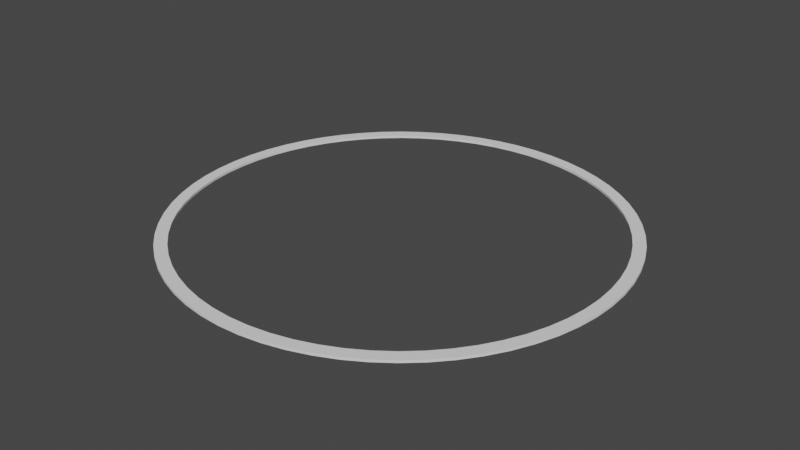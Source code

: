 # Source: target_area.blend  (saved by Blender 4.0.36; exported with 4.5.12 LTS)
import bpy
from mathutils import Matrix  # noqa: F401  (used for matrix-valued properties, if any)

bpy.ops.wm.read_factory_settings(use_empty=True)
scene = bpy.context.scene
scene.name = 'Scene'

# ---- collections
col_collection = bpy.data.collections.new('Collection'); scene.collection.children.link(col_collection)

# ---- node groups
ng_auto_smooth = bpy.data.node_groups.new('Auto Smooth', 'GeometryNodeTree')
_s = ng_auto_smooth.interface.new_socket(name='Geometry', in_out='OUTPUT', socket_type='NodeSocketGeometry')
_s = ng_auto_smooth.interface.new_socket(name='Geometry', in_out='INPUT', socket_type='NodeSocketGeometry')
_s = ng_auto_smooth.interface.new_socket(name='Angle', in_out='INPUT', socket_type='NodeSocketFloat')
_s.subtype = 'ANGLE'
_s.min_value = 0.0
_s.max_value = 3.142
ng_auto_smooth.is_modifier = True
_N = ng_auto_smooth.nodes; _L = ng_auto_smooth.links
n0 = _N.new('NodeGroupOutput'); n0.name = 'Group Output'; n0.location = (480, -100)
n1 = _N.new('NodeGroupInput'); n1.name = 'Group Input'; n1.location = (-420, -300)
n2 = _N.new('NodeGroupInput'); n2.name = 'Group Input.001'; n2.location = (-60, -100)
n3 = _N.new('GeometryNodeSetShadeSmooth'); n3.name = 'Set Shade Smooth'; n3.location = (120, -100)
n3.domain = 'EDGE'
n4 = _N.new('GeometryNodeSetShadeSmooth'); n4.name = 'Set Shade Smooth.001'; n4.location = (300, -100)
n5 = _N.new('GeometryNodeInputMeshEdgeAngle'); n5.name = 'Edge Angle'; n5.location = (-420, -220)
n6 = _N.new('GeometryNodeInputEdgeSmooth'); n6.name = 'Is Edge Smooth'; n6.location = (-60, -160)
n7 = _N.new('GeometryNodeInputShadeSmooth'); n7.name = 'Is Face Smooth'; n7.location = (-240, -340)
n8 = _N.new('FunctionNodeBooleanMath'); n8.name = 'Boolean Math'; n8.location = (-60, -220)
n9 = _N.new('FunctionNodeCompare'); n9.name = 'Compare'; n9.location = (-240, -180)
n9.operation = 'LESS_EQUAL'
_L.new(n5.outputs[0], n9.inputs[0])
_L.new(n4.outputs[0], n0.inputs[0])
_L.new(n1.outputs[1], n9.inputs[1])
_L.new(n9.outputs[0], n8.inputs[0])
_L.new(n7.outputs[0], n8.inputs[1])
_L.new(n2.outputs[0], n3.inputs[0])
_L.new(n6.outputs[0], n3.inputs[1])
_L.new(n3.outputs[0], n4.inputs[0])
_L.new(n8.outputs[0], n3.inputs[2])
n0.is_active_output = True

# ---- world
world_world = bpy.data.worlds.new('World'); scene.world = world_world
world_world.use_nodes = True; world_world.node_tree.nodes.clear()
_N = world_world.node_tree.nodes; _L = world_world.node_tree.links
n0 = _N.new('ShaderNodeOutputWorld'); n0.name = 'World Output'; n0.location = (300, 300)
n1 = _N.new('ShaderNodeBackground'); n1.name = 'Background'; n1.location = (10, 300)
n1.inputs[0].default_value = (0.05088, 0.05088, 0.05088, 1.0)
_L.new(n1.outputs[0], n0.inputs[0])
n0.is_active_output = True
world_world.color = (0.05088, 0.05088, 0.05088)
world_world.use_sun_shadow = False
world_world.sun_shadow_jitter_overblur = 0.0

# ---- meshes
me_circle = bpy.data.meshes.new('Circle')
me_circle.from_pydata([(-9.895e-10, 0.5, 0.002669), (-0.04901, 0.4976, 0.002669), (-0.09755, 0.4904, 0.002669), (-0.1451, 0.4785, 0.002669), (-0.1913, 0.4619, 0.002669), (-0.2357, 0.441, 0.002669), (-0.2778, 0.4157, 0.002669), (-0.3172, 0.3865, 0.002669), (-0.3536, 0.3536, 0.002669), (-0.3865, 0.3172, 0.002669), (-0.4157, 0.2778, 0.002669), (-0.441, 0.2357, 0.002669), (-0.4619, 0.1913, 0.002669), (-0.4785, 0.1451, 0.002669), (-0.4904, 0.09755, 0.002669), (-0.4976, 0.04901, 0.002669), (-0.5, -2.328e-10, 0.002669), (-0.4976, -0.04901, 0.002669), (-0.4904, -0.09755, 0.002669), (-0.4785, -0.1451, 0.002669), (-0.4619, -0.1913, 0.002669), (-0.441, -0.2357, 0.002669), (-0.4157, -0.2778, 0.002669), (-0.3865, -0.3172, 0.002669), (-0.3536, -0.3536, 0.002669), (-0.3172, -0.3865, 0.002669), (-0.2778, -0.4157, 0.002669), (-0.2357, -0.441, 0.002669), (-0.1913, -0.4619, 0.002669), (-0.1451, -0.4785, 0.002669), (-0.09755, -0.4904, 0.002669), (-0.04901, -0.4976, 0.002669), (-9.895e-10, -0.5, 0.002669), (0.04901, -0.4976, 0.002669), (0.09755, -0.4904, 0.002669), (0.1451, -0.4785, 0.002669), (0.1913, -0.4619, 0.002669), (0.2357, -0.441, 0.002669), (0.2778, -0.4157, 0.002669), (0.3172, -0.3865, 0.002669), (0.3536, -0.3536, 0.002669), (0.3865, -0.3172, 0.002669), (0.4157, -0.2778, 0.002669), (0.441, -0.2357, 0.002669), (0.4619, -0.1913, 0.002669), (0.4785, -0.1451, 0.002669), (0.4904, -0.09755, 0.002669), (0.4976, -0.04901, 0.002669), (0.5, -2.328e-10, 0.002669), (0.4976, 0.04901, 0.002669), (0.4904, 0.09755, 0.002669), (0.4785, 0.1451, 0.002669), (0.4619, 0.1913, 0.002669), (0.441, 0.2357, 0.002669), (0.4157, 0.2778, 0.002669), (0.3865, 0.3172, 0.002669), (0.3536, 0.3536, 0.002669), (0.3172, 0.3865, 0.002669), (0.2778, 0.4157, 0.002669), (0.2357, 0.441, 0.002669), (0.1913, 0.4619, 0.002669), (0.1451, 0.4785, 0.002669), (0.09755, 0.4904, 0.002669), (0.04901, 0.4976, 0.002669), (-9.895e-10, 0.5, 0.008008), (-0.04901, 0.4976, 0.008008), (-0.09755, 0.4904, 0.008008), (-0.1451, 0.4785, 0.008008), (-0.1913, 0.4619, 0.008008), (-0.2357, 0.441, 0.008008), (-0.2778, 0.4157, 0.008008), (-0.3172, 0.3865, 0.008008), (-0.3536, 0.3536, 0.008008), (-0.3865, 0.3172, 0.008008), (-0.4157, 0.2778, 0.008008), (-0.441, 0.2357, 0.008008), (-0.4619, 0.1913, 0.008008), (-0.4785, 0.1451, 0.008008), (-0.4904, 0.09755, 0.008008), (-0.4976, 0.04901, 0.008008), (-0.5, -2.328e-10, 0.008008), (-0.4976, -0.04901, 0.008008), (-0.4904, -0.09755, 0.008008), (-0.4785, -0.1451, 0.008008), (-0.4619, -0.1913, 0.008008), (-0.441, -0.2357, 0.008008), (-0.4157, -0.2778, 0.008008), (-0.3865, -0.3172, 0.008008), (-0.3536, -0.3536, 0.008008), (-0.3172, -0.3865, 0.008008), (-0.2778, -0.4157, 0.008008), (-0.2357, -0.441, 0.008008), (-0.1913, -0.4619, 0.008008), (-0.1451, -0.4785, 0.008008), (-0.09755, -0.4904, 0.008008), (-0.04901, -0.4976, 0.008008), (-9.895e-10, -0.5, 0.008008), (0.04901, -0.4976, 0.008008), (0.09755, -0.4904, 0.008008), (0.1451, -0.4785, 0.008008), (0.1913, -0.4619, 0.008008), (0.2357, -0.441, 0.008008), (0.2778, -0.4157, 0.008008), (0.3172, -0.3865, 0.008008), (0.3536, -0.3536, 0.008008), (0.3865, -0.3172, 0.008008), (0.4157, -0.2778, 0.008008), (0.441, -0.2357, 0.008008), (0.4619, -0.1913, 0.008008), (0.4785, -0.1451, 0.008008), (0.4904, -0.09755, 0.008008), (0.4976, -0.04901, 0.008008), (0.5, -2.328e-10, 0.008008), (0.4976, 0.04901, 0.008008), (0.4904, 0.09755, 0.008008), (0.4785, 0.1451, 0.008008), (0.4619, 0.1913, 0.008008), (0.441, 0.2357, 0.008008), (0.4157, 0.2778, 0.008008), (0.3865, 0.3172, 0.008008), (0.3536, 0.3536, 0.008008), (0.3172, 0.3865, 0.008008), (0.2778, 0.4157, 0.008008), (0.2357, 0.441, 0.008008), (0.1913, 0.4619, 0.008008), (0.1451, 0.4785, 0.008008), (0.09755, 0.4904, 0.008008), (0.04901, 0.4976, 0.008008), (-0.04632, 0.4703, 0.002669), (-9.911e-10, 0.4726, 0.002669), (-0.0922, 0.4635, 0.002669), (-0.1372, 0.4522, 0.002669), (-0.1809, 0.4366, 0.002669), (-0.2228, 0.4168, 0.002669), (-0.2626, 0.393, 0.002669), (-0.2998, 0.3653, 0.002669), (-0.3342, 0.3342, 0.002669), (-0.3653, 0.2998, 0.002669), (-0.393, 0.2626, 0.002669), (-0.4168, 0.2228, 0.002669), (-0.4366, 0.1809, 0.002669), (-0.4522, 0.1372, 0.002669), (-0.4635, 0.0922, 0.002669), (-0.4703, 0.04632, 0.002669), (-0.4726, -2.328e-10, 0.002669), (-0.4703, -0.04632, 0.002669), (-0.4635, -0.0922, 0.002669), (-0.4522, -0.1372, 0.002669), (-0.4366, -0.1809, 0.002669), (-0.4168, -0.2228, 0.002669), (-0.393, -0.2626, 0.002669), (-0.3653, -0.2998, 0.002669), (-0.3342, -0.3342, 0.002669), (-0.2998, -0.3653, 0.002669), (-0.2626, -0.393, 0.002669), (-0.2228, -0.4168, 0.002669), (-0.1809, -0.4366, 0.002669), (-0.1372, -0.4522, 0.002669), (-0.0922, -0.4635, 0.002669), (-0.04632, -0.4703, 0.002669), (-9.911e-10, -0.4726, 0.002669), (0.04632, -0.4703, 0.002669), (0.0922, -0.4635, 0.002669), (0.1372, -0.4522, 0.002669), (0.1809, -0.4366, 0.002669), (0.2228, -0.4168, 0.002669), (0.2626, -0.393, 0.002669), (0.2998, -0.3653, 0.002669), (0.3342, -0.3342, 0.002669), (0.3653, -0.2998, 0.002669), (0.393, -0.2626, 0.002669), (0.4168, -0.2228, 0.002669), (0.4366, -0.1809, 0.002669), (0.4522, -0.1372, 0.002669), (0.4635, -0.0922, 0.002669), (0.4703, -0.04632, 0.002669), (0.4726, -2.328e-10, 0.002669), (0.4703, 0.04632, 0.002669), (0.4635, 0.0922, 0.002669), (0.4522, 0.1372, 0.002669), (0.4366, 0.1809, 0.002669), (0.4168, 0.2228, 0.002669), (0.393, 0.2626, 0.002669), (0.3653, 0.2998, 0.002669), (0.3342, 0.3342, 0.002669), (0.2998, 0.3653, 0.002669), (0.2626, 0.393, 0.002669), (0.2228, 0.4168, 0.002669), (0.1809, 0.4366, 0.002669), (0.1372, 0.4522, 0.002669), (0.0922, 0.4635, 0.002669), (0.04632, 0.4703, 0.002669), (-0.04632, 0.4703, 0.008008), (-9.911e-10, 0.4726, 0.008008), (-0.0922, 0.4635, 0.008008), (-0.1372, 0.4522, 0.008008), (-0.1809, 0.4366, 0.008008), (-0.2228, 0.4168, 0.008008), (-0.2626, 0.393, 0.008008), (-0.2998, 0.3653, 0.008008), (-0.3342, 0.3342, 0.008008), (-0.3653, 0.2998, 0.008008), (-0.393, 0.2626, 0.008008), (-0.4168, 0.2228, 0.008008), (-0.4366, 0.1809, 0.008008), (-0.4522, 0.1372, 0.008008), (-0.4635, 0.0922, 0.008008), (-0.4703, 0.04632, 0.008008), (-0.4726, -2.328e-10, 0.008008), (-0.4703, -0.04632, 0.008008), (-0.4635, -0.0922, 0.008008), (-0.4522, -0.1372, 0.008008), (-0.4366, -0.1809, 0.008008), (-0.4168, -0.2228, 0.008008), (-0.393, -0.2626, 0.008008), (-0.3653, -0.2998, 0.008008), (-0.3342, -0.3342, 0.008008), (-0.2998, -0.3653, 0.008008), (-0.2626, -0.393, 0.008008), (-0.2228, -0.4168, 0.008008), (-0.1809, -0.4366, 0.008008), (-0.1372, -0.4522, 0.008008), (-0.0922, -0.4635, 0.008008), (-0.04632, -0.4703, 0.008008), (-9.911e-10, -0.4726, 0.008008), (0.04632, -0.4703, 0.008008), (0.0922, -0.4635, 0.008008), (0.1372, -0.4522, 0.008008), (0.1809, -0.4366, 0.008008), (0.2228, -0.4168, 0.008008), (0.2626, -0.393, 0.008008), (0.2998, -0.3653, 0.008008), (0.3342, -0.3342, 0.008008), (0.3653, -0.2998, 0.008008), (0.393, -0.2626, 0.008008), (0.4168, -0.2228, 0.008008), (0.4366, -0.1809, 0.008008), (0.4522, -0.1372, 0.008008), (0.4635, -0.0922, 0.008008), (0.4703, -0.04632, 0.008008), (0.4726, -2.328e-10, 0.008008), (0.4703, 0.04632, 0.008008), (0.4635, 0.0922, 0.008008), (0.4522, 0.1372, 0.008008), (0.4366, 0.1809, 0.008008), (0.4168, 0.2228, 0.008008), (0.393, 0.2626, 0.008008), (0.3653, 0.2998, 0.008008), (0.3342, 0.3342, 0.008008), (0.2998, 0.3653, 0.008008), (0.2626, 0.393, 0.008008), (0.2228, 0.4168, 0.008008), (0.1809, 0.4366, 0.008008), (0.1372, 0.4522, 0.008008), (0.0922, 0.4635, 0.008008), (0.04632, 0.4703, 0.008008)], [], [(146, 147, 211, 210), (172, 173, 237, 236), (44, 108, 109, 45), (18, 82, 83, 19), (45, 109, 110, 46), (19, 83, 84, 20), (46, 110, 111, 47), (20, 84, 85, 21), (47, 111, 112, 48), (21, 85, 86, 22), (48, 112, 113, 49), (22, 86, 87, 23), (49, 113, 114, 50), (23, 87, 88, 24), (50, 114, 115, 51), (24, 88, 89, 25), (51, 115, 116, 52), (25, 89, 90, 26), (52, 116, 117, 53), (26, 90, 91, 27), (0, 64, 65, 1), (53, 117, 118, 54), (27, 91, 92, 28), (1, 65, 66, 2), (54, 118, 119, 55), (28, 92, 93, 29), (2, 66, 67, 3), (55, 119, 120, 56), (29, 93, 94, 30), (3, 67, 68, 4), (56, 120, 121, 57), (30, 94, 95, 31), (4, 68, 69, 5), (57, 121, 122, 58), (31, 95, 96, 32), (5, 69, 70, 6), (58, 122, 123, 59), (32, 96, 97, 33), (6, 70, 71, 7), (59, 123, 124, 60), (33, 97, 98, 34), (7, 71, 72, 8), (60, 124, 125, 61), (34, 98, 99, 35), (8, 72, 73, 9), (61, 125, 126, 62), (35, 99, 100, 36), (9, 73, 74, 10), (62, 126, 127, 63), (36, 100, 101, 37), (10, 74, 75, 11), (63, 127, 64, 0), (37, 101, 102, 38), (11, 75, 76, 12), (38, 102, 103, 39), (12, 76, 77, 13), (39, 103, 104, 40), (13, 77, 78, 14), (40, 104, 105, 41), (14, 78, 79, 15), (41, 105, 106, 42), (15, 79, 80, 16), (42, 106, 107, 43), (16, 80, 81, 17), (43, 107, 108, 44), (17, 81, 82, 18), (173, 174, 238, 237), (147, 148, 212, 211), (174, 175, 239, 238), (148, 149, 213, 212), (175, 176, 240, 239), (149, 150, 214, 213), (176, 177, 241, 240), (150, 151, 215, 214), (177, 178, 242, 241), (151, 152, 216, 215), (178, 179, 243, 242), (152, 153, 217, 216), (179, 180, 244, 243), (153, 154, 218, 217), (180, 181, 245, 244), (154, 155, 219, 218), (129, 128, 192, 193), (181, 182, 246, 245), (155, 156, 220, 219), (128, 130, 194, 192), (182, 183, 247, 246), (156, 157, 221, 220), (130, 131, 195, 194), (183, 184, 248, 247), (157, 158, 222, 221), (131, 132, 196, 195), (184, 185, 249, 248), (158, 159, 223, 222), (132, 133, 197, 196), (185, 186, 250, 249), (159, 160, 224, 223), (133, 134, 198, 197), (186, 187, 251, 250), (160, 161, 225, 224), (134, 135, 199, 198), (187, 188, 252, 251), (161, 162, 226, 225), (135, 136, 200, 199), (188, 189, 253, 252), (162, 163, 227, 226), (136, 137, 201, 200), (189, 190, 254, 253), (163, 164, 228, 227), (137, 138, 202, 201), (190, 191, 255, 254), (164, 165, 229, 228), (138, 139, 203, 202), (191, 129, 193, 255), (165, 166, 230, 229), (139, 140, 204, 203), (166, 167, 231, 230), (140, 141, 205, 204), (167, 168, 232, 231), (141, 142, 206, 205), (168, 169, 233, 232), (142, 143, 207, 206), (169, 170, 234, 233), (143, 144, 208, 207), (170, 171, 235, 234), (144, 145, 209, 208), (171, 172, 236, 235), (145, 146, 210, 209), (47, 48, 176, 175), (100, 99, 227, 228), (48, 49, 177, 176), (101, 100, 228, 229), (49, 50, 178, 177), (102, 101, 229, 230), (50, 51, 179, 178), (103, 102, 230, 231), (51, 52, 180, 179), (0, 1, 128, 129), (104, 103, 231, 232), (52, 53, 181, 180), (1, 2, 130, 128), (105, 104, 232, 233), (53, 54, 182, 181), (2, 3, 131, 130), (106, 105, 233, 234), (54, 55, 183, 182), (3, 4, 132, 131), (107, 106, 234, 235), (55, 56, 184, 183), (4, 5, 133, 132), (108, 107, 235, 236), (56, 57, 185, 184), (5, 6, 134, 133), (109, 108, 236, 237), (57, 58, 186, 185), (6, 7, 135, 134), (110, 109, 237, 238), (58, 59, 187, 186), (7, 8, 136, 135), (111, 110, 238, 239), (59, 60, 188, 187), (8, 9, 137, 136), (112, 111, 239, 240), (60, 61, 189, 188), (9, 10, 138, 137), (113, 112, 240, 241), (61, 62, 190, 189), (10, 11, 139, 138), (114, 113, 241, 242), (62, 63, 191, 190), (11, 12, 140, 139), (115, 114, 242, 243), (63, 0, 129, 191), (12, 13, 141, 140), (116, 115, 243, 244), (65, 64, 193, 192), (13, 14, 142, 141), (117, 116, 244, 245), (66, 65, 192, 194), (14, 15, 143, 142), (118, 117, 245, 246), (67, 66, 194, 195), (15, 16, 144, 143), (119, 118, 246, 247), (68, 67, 195, 196), (16, 17, 145, 144), (120, 119, 247, 248), (69, 68, 196, 197), (17, 18, 146, 145), (121, 120, 248, 249), (70, 69, 197, 198), (18, 19, 147, 146), (122, 121, 249, 250), (71, 70, 198, 199), (19, 20, 148, 147), (123, 122, 250, 251), (72, 71, 199, 200), (20, 21, 149, 148), (124, 123, 251, 252), (73, 72, 200, 201), (21, 22, 150, 149), (125, 124, 252, 253), (74, 73, 201, 202), (22, 23, 151, 150), (126, 125, 253, 254), (75, 74, 202, 203), (23, 24, 152, 151), (127, 126, 254, 255), (76, 75, 203, 204), (24, 25, 153, 152), (64, 127, 255, 193), (77, 76, 204, 205), (25, 26, 154, 153), (78, 77, 205, 206), (26, 27, 155, 154), (79, 78, 206, 207), (27, 28, 156, 155), (80, 79, 207, 208), (28, 29, 157, 156), (81, 80, 208, 209), (29, 30, 158, 157), (82, 81, 209, 210), (30, 31, 159, 158), (83, 82, 210, 211), (31, 32, 160, 159), (84, 83, 211, 212), (32, 33, 161, 160), (85, 84, 212, 213), (33, 34, 162, 161), (86, 85, 213, 214), (34, 35, 163, 162), (87, 86, 214, 215), (35, 36, 164, 163), (88, 87, 215, 216), (36, 37, 165, 164), (89, 88, 216, 217), (37, 38, 166, 165), (90, 89, 217, 218), (38, 39, 167, 166), (91, 90, 218, 219), (39, 40, 168, 167), (92, 91, 219, 220), (40, 41, 169, 168), (93, 92, 220, 221), (41, 42, 170, 169), (94, 93, 221, 222), (42, 43, 171, 170), (95, 94, 222, 223), (43, 44, 172, 171), (96, 95, 223, 224), (44, 45, 173, 172), (97, 96, 224, 225), (45, 46, 174, 173), (98, 97, 225, 226), (46, 47, 175, 174), (99, 98, 226, 227)])
me_circle.polygons.foreach_set('use_smooth', [True] * 256)
_uv = me_circle.uv_layers.new(name='UVMap')
_uv.uv.foreach_set('vector', [0.0, 0.0, 0.0, 0.0, 0.0, 0.0, 0.0, 0.0, 0.0, 0.0, 0.0, 0.0, 0.0, 0.0, 0.0, 0.0, 0.0, 0.0, 0.0, 0.0, 0.0, 0.0, 0.0, 0.0, 0.0, 0.0, 0.0, 0.0, 0.0, 0.0, 0.0, 0.0, 0.0, 0.0, 0.0, 0.0, 0.0, 0.0, 0.0, 0.0, 0.0, 0.0, 0.0, 0.0, 0.0, 0.0, 0.0, 0.0, 0.0, 0.0, 0.0, 0.0, 0.0, 0.0, 0.0, 0.0, 0.0, 0.0, 0.0, 0.0, 0.0, 0.0, 0.0, 0.0, 0.0, 0.0, 0.0, 0.0, 0.0, 0.0, 0.0, 0.0, 0.0, 0.0, 0.0, 0.0, 0.0, 0.0, 0.0, 0.0, 0.0, 0.0, 0.0, 0.0, 0.0, 0.0, 0.0, 0.0, 0.0, 0.0, 0.0, 0.0, 0.0, 0.0, 0.0, 0.0, 0.0, 0.0, 0.0, 0.0, 0.0, 0.0, 0.0, 0.0, 0.0, 0.0, 0.0, 0.0, 0.0, 0.0, 0.0, 0.0, 0.0, 0.0, 0.0, 0.0, 0.0, 0.0, 0.0, 0.0, 0.0, 0.0, 0.0, 0.0, 0.0, 0.0, 0.0, 0.0, 0.0, 0.0, 0.0, 0.0, 0.0, 0.0, 0.0, 0.0, 0.0, 0.0, 0.0, 0.0, 0.0, 0.0, 0.0, 0.0, 0.0, 0.0, 0.0, 0.0, 0.0, 0.0, 0.0, 0.0, 0.0, 0.0, 0.0, 0.0, 0.0, 0.0, 0.0, 0.0, 0.0, 0.0, 0.0, 0.0, 0.0, 0.0, 0.0, 0.0, 0.0, 0.0, 0.0, 0.0, 0.0, 0.0, 0.0, 0.0, 0.0, 0.0, 0.0, 0.0, 0.0, 0.0, 0.0, 0.0, 0.0, 0.0, 0.0, 0.0, 0.0, 0.0, 0.0, 0.0, 0.0, 0.0, 0.0, 0.0, 0.0, 0.0, 0.0, 0.0, 0.0, 0.0, 0.0, 0.0, 0.0, 0.0, 0.0, 0.0, 0.0, 0.0, 0.0, 0.0, 0.0, 0.0, 0.0, 0.0, 0.0, 0.0, 0.0, 0.0, 0.0, 0.0, 0.0, 0.0, 0.0, 0.0, 0.0, 0.0, 0.0, 0.0, 0.0, 0.0, 0.0, 0.0, 0.0, 0.0, 0.0, 0.0, 0.0, 0.0, 0.0, 0.0, 0.0, 0.0, 0.0, 0.0, 0.0, 0.0, 0.0, 0.0, 0.0, 0.0, 0.0, 0.0, 0.0, 0.0, 0.0, 0.0, 0.0, 0.0, 0.0, 0.0, 0.0, 0.0, 0.0, 0.0, 0.0, 0.0, 0.0, 0.0, 0.0, 0.0, 0.0, 0.0, 0.0, 0.0, 0.0, 0.0, 0.0, 0.0, 0.0, 0.0, 0.0, 0.0, 0.0, 0.0, 0.0, 0.0, 0.0, 0.0, 0.0, 0.0, 0.0, 0.0, 0.0, 0.0, 0.0, 0.0, 0.0, 0.0, 0.0, 0.0, 0.0, 0.0, 0.0, 0.0, 0.0, 0.0, 0.0, 0.0, 0.0, 0.0, 0.0, 0.0, 0.0, 0.0, 0.0, 0.0, 0.0, 0.0, 0.0, 0.0, 0.0, 0.0, 0.0, 0.0, 0.0, 0.0, 0.0, 0.0, 0.0, 0.0, 0.0, 0.0, 0.0, 0.0, 0.0, 0.0, 0.0, 0.0, 0.0, 0.0, 0.0, 0.0, 0.0, 0.0, 0.0, 0.0, 0.0, 0.0, 0.0, 0.0, 0.0, 0.0, 0.0, 0.0, 0.0, 0.0, 0.0, 0.0, 0.0, 0.0, 0.0, 0.0, 0.0, 0.0, 0.0, 0.0, 0.0, 0.0, 0.0, 0.0, 0.0, 0.0, 0.0, 0.0, 0.0, 0.0, 0.0, 0.0, 0.0, 0.0, 0.0, 0.0, 0.0, 0.0, 0.0, 0.0, 0.0, 0.0, 0.0, 0.0, 0.0, 0.0, 0.0, 0.0, 0.0, 0.0, 0.0, 0.0, 0.0, 0.0, 0.0, 0.0, 0.0, 0.0, 0.0, 0.0, 0.0, 0.0, 0.0, 0.0, 0.0, 0.0, 0.0, 0.0, 0.0, 0.0, 0.0, 0.0, 0.0, 0.0, 0.0, 0.0, 0.0, 0.0, 0.0, 0.0, 0.0, 0.0, 0.0, 0.0, 0.0, 0.0, 0.0, 0.0, 0.0, 0.0, 0.0, 0.0, 0.0, 0.0, 0.0, 0.0, 0.0, 0.0, 0.0, 0.0, 0.0, 0.0, 0.0, 0.0, 0.0, 0.0, 0.0, 0.0, 0.0, 0.0, 0.0, 0.0, 0.0, 0.0, 0.0, 0.0, 0.0, 0.0, 0.0, 0.0, 0.0, 0.0, 0.0, 0.0, 0.0, 0.0, 0.0, 0.0, 0.0, 0.0, 0.0, 0.0, 0.0, 0.0, 0.0, 0.0, 0.0, 0.0, 0.0, 0.0, 0.0, 0.0, 0.0, 0.0, 0.0, 0.0, 0.0, 0.0, 0.0, 0.0, 0.0, 0.0, 0.0, 0.0, 0.0, 0.0, 0.0, 0.0, 0.0, 0.0, 0.0, 0.0, 0.0, 0.0, 0.0, 0.0, 0.0, 0.0, 0.0, 0.0, 0.0, 0.0, 0.0, 0.0, 0.0, 0.0, 0.0, 0.0, 0.0, 0.0, 0.0, 0.0, 0.0, 0.0, 0.0, 0.0, 0.0, 0.0, 0.0, 0.0, 0.0, 0.0, 0.0, 0.0, 0.0, 0.0, 0.0, 0.0, 0.0, 0.0, 0.0, 0.0, 0.0, 0.0, 0.0, 0.0, 0.0, 0.0, 0.0, 0.0, 0.0, 0.0, 0.0, 0.0, 0.0, 0.0, 0.0, 0.0, 0.0, 0.0, 0.0, 0.0, 0.0, 0.0, 0.0, 0.0, 0.0, 0.0, 0.0, 0.0, 0.0, 0.0, 0.0, 0.0, 0.0, 0.0, 0.0, 0.0, 0.0, 0.0, 0.0, 0.0, 0.0, 0.0, 0.0, 0.0, 0.0, 0.0, 0.0, 0.0, 0.0, 0.0, 0.0, 0.0, 0.0, 0.0, 0.0, 0.0, 0.0, 0.0, 0.0, 0.0, 0.0, 0.0, 0.0, 0.0, 0.0, 0.0, 0.0, 0.0, 0.0, 0.0, 0.0, 0.0, 0.0, 0.0, 0.0, 0.0, 0.0, 0.0, 0.0, 0.0, 0.0, 0.0, 0.0, 0.0, 0.0, 0.0, 0.0, 0.0, 0.0, 0.0, 0.0, 0.0, 0.0, 0.0, 0.0, 0.0, 0.0, 0.0, 0.0, 0.0, 0.0, 0.0, 0.0, 0.0, 0.0, 0.0, 0.0, 0.0, 0.0, 0.0, 0.0, 0.0, 0.0, 0.0, 0.0, 0.0, 0.0, 0.0, 0.0, 0.0, 0.0, 0.0, 0.0, 0.0, 0.0, 0.0, 0.0, 0.0, 0.0, 0.0, 0.0, 0.0, 0.0, 0.0, 0.0, 0.0, 0.0, 0.0, 0.0, 0.0, 0.0, 0.0, 0.0, 0.0, 0.0, 0.0, 0.0, 0.0, 0.0, 0.0, 0.0, 0.0, 0.0, 0.0, 0.0, 0.0, 0.0, 0.0, 0.0, 0.0, 0.0, 0.0, 0.0, 0.0, 0.0, 0.0, 0.0, 0.0, 0.0, 0.0, 0.0, 0.0, 0.0, 0.0, 0.0, 0.0, 0.0, 0.0, 0.0, 0.0, 0.0, 0.0, 0.0, 0.0, 0.0, 0.0, 0.0, 0.0, 0.0, 0.0, 0.0, 0.0, 0.0, 0.0, 0.0, 0.0, 0.0, 0.0, 0.0, 0.0, 0.0, 0.0, 0.0, 0.0, 0.0, 0.0, 0.0, 0.0, 0.0, 0.0, 0.0, 0.0, 0.0, 0.0, 0.0, 0.0, 0.0, 0.0, 0.0, 0.0, 0.0, 0.0, 0.0, 0.0, 0.0, 0.0, 0.0, 0.0, 0.0, 0.0, 0.0, 0.0, 0.0, 0.0, 0.0, 0.0, 0.0, 0.0, 0.0, 0.0, 0.0, 0.0, 0.0, 0.0, 0.0, 0.0, 0.0, 0.0, 0.0, 0.0, 0.0, 0.0, 0.0, 0.0, 0.0, 0.0, 0.0, 0.0, 0.0, 0.0, 0.0, 0.0, 0.0, 0.0, 0.0, 0.0, 0.0, 0.0, 0.0, 0.0, 0.0, 0.0, 0.0, 0.0, 0.0, 0.0, 0.0, 0.0, 0.0, 0.0, 0.0, 0.0, 0.0, 0.0, 0.0, 0.0, 0.0, 0.0, 0.0, 0.0, 0.0, 0.0, 0.0, 0.0, 0.0, 0.0, 0.0, 0.0, 0.0, 0.0, 0.0, 0.0, 0.0, 0.0, 0.0, 0.0, 0.0, 0.0, 0.0, 0.0, 0.0, 0.0, 0.0, 0.0, 0.0, 0.0, 0.0, 0.0, 0.0, 0.0, 0.0, 0.0, 0.0, 0.0, 0.0, 0.0, 0.0, 0.0, 0.0, 0.0, 0.0, 0.0, 0.0, 0.0, 0.0, 0.0, 0.0, 0.0, 0.0, 0.0, 0.0, 0.0, 0.0, 0.0, 0.0, 0.0, 0.0, 0.0, 0.0, 0.0, 0.0, 0.0, 0.0, 0.0, 0.0, 0.0, 0.0, 0.0, 0.0, 0.0, 0.0, 0.0, 0.0, 0.0, 0.0, 0.0, 0.0, 0.0, 0.0, 0.0, 0.0, 0.0, 0.0, 0.0, 0.0, 0.0, 0.0, 0.0, 0.0, 0.0, 0.0, 0.0, 0.0, 0.0, 0.0, 0.0, 0.0, 0.0, 0.0, 0.0, 0.0, 0.0, 0.0, 0.0, 0.0, 0.0, 0.0, 0.0, 0.0, 0.0, 0.0, 0.0, 0.0, 0.0, 0.0, 0.0, 0.0, 0.0, 0.0, 0.0, 0.0, 0.0, 0.0, 0.0, 0.0, 0.0, 0.0, 0.0, 0.0, 0.0, 0.0, 0.0, 0.0, 0.0, 0.0, 0.0, 0.0, 0.0, 0.0, 0.0, 0.0, 0.0, 0.0, 0.0, 0.0, 0.0, 0.0, 0.0, 0.0, 0.0, 0.0, 0.0, 0.0, 0.0, 0.0, 0.0, 0.0, 0.0, 0.0, 0.0, 0.0, 0.0, 0.0, 0.0, 0.0, 0.0, 0.0, 0.0, 0.0, 0.0, 0.0, 0.0, 0.0, 0.0, 0.0, 0.0, 0.0, 0.0, 0.0, 0.0, 0.0, 0.0, 0.0, 0.0, 0.0, 0.0, 0.0, 0.0, 0.0, 0.0, 0.0, 0.0, 0.0, 0.0, 0.0, 0.0, 0.0, 0.0, 0.0, 0.0, 0.0, 0.0, 0.0, 0.0, 0.0, 0.0, 0.0, 0.0, 0.0, 0.0, 0.0, 0.0, 0.0, 0.0, 0.0, 0.0, 0.0, 0.0, 0.0, 0.0, 0.0, 0.0, 0.0, 0.0, 0.0, 0.0, 0.0, 0.0, 0.0, 0.0, 0.0, 0.0, 0.0, 0.0, 0.0, 0.0, 0.0, 0.0, 0.0, 0.0, 0.0, 0.0, 0.0, 0.0, 0.0, 0.0, 0.0, 0.0, 0.0, 0.0, 0.0, 0.0, 0.0, 0.0, 0.0, 0.0, 0.0, 0.0, 0.0, 0.0, 0.0, 0.0, 0.0, 0.0, 0.0, 0.0, 0.0, 0.0, 0.0, 0.0, 0.0, 0.0, 0.0, 0.0, 0.0, 0.0, 0.0, 0.0, 0.0, 0.0, 0.0, 0.0, 0.0, 0.0, 0.0, 0.0, 0.0, 0.0, 0.0, 0.0, 0.0, 0.0, 0.0, 0.0, 0.0, 0.0, 0.0, 0.0, 0.0, 0.0, 0.0, 0.0, 0.0, 0.0, 0.0, 0.0, 0.0, 0.0, 0.0, 0.0, 0.0, 0.0, 0.0, 0.0, 0.0, 0.0, 0.0, 0.0, 0.0, 0.0, 0.0, 0.0, 0.0, 0.0, 0.0, 0.0, 0.0, 0.0, 0.0, 0.0, 0.0, 0.0, 0.0, 0.0, 0.0, 0.0, 0.0, 0.0, 0.0, 0.0, 0.0, 0.0, 0.0, 0.0, 0.0, 0.0, 0.0, 0.0, 0.0, 0.0, 0.0, 0.0, 0.0, 0.0, 0.0, 0.0, 0.0, 0.0, 0.0, 0.0, 0.0, 0.0, 0.0, 0.0, 0.0, 0.0, 0.0, 0.0, 0.0, 0.0, 0.0, 0.0, 0.0, 0.0, 0.0, 0.0, 0.0, 0.0, 0.0, 0.0, 0.0, 0.0, 0.0, 0.0, 0.0, 0.0, 0.0, 0.0, 0.0, 0.0, 0.0, 0.0, 0.0, 0.0, 0.0, 0.0, 0.0, 0.0, 0.0, 0.0, 0.0, 0.0, 0.0, 0.0, 0.0, 0.0, 0.0, 0.0, 0.0, 0.0, 0.0, 0.0, 0.0, 0.0, 0.0, 0.0, 0.0, 0.0, 0.0, 0.0, 0.0, 0.0, 0.0, 0.0, 0.0, 0.0, 0.0, 0.0, 0.0, 0.0, 0.0, 0.0, 0.0, 0.0, 0.0, 0.0, 0.0, 0.0, 0.0, 0.0, 0.0, 0.0, 0.0, 0.0, 0.0, 0.0, 0.0, 0.0, 0.0, 0.0, 0.0, 0.0, 0.0, 0.0, 0.0, 0.0, 0.0, 0.0, 0.0, 0.0, 0.0, 0.0, 0.0, 0.0, 0.0, 0.0, 0.0, 0.0, 0.0, 0.0, 0.0, 0.0, 0.0, 0.0, 0.0, 0.0, 0.0, 0.0, 0.0, 0.0, 0.0, 0.0, 0.0, 0.0, 0.0, 0.0, 0.0, 0.0, 0.0, 0.0, 0.0, 0.0, 0.0, 0.0, 0.0, 0.0, 0.0, 0.0, 0.0, 0.0, 0.0, 0.0, 0.0, 0.0, 0.0, 0.0, 0.0, 0.0, 0.0, 0.0, 0.0, 0.0, 0.0, 0.0, 0.0, 0.0, 0.0, 0.0, 0.0, 0.0, 0.0, 0.0, 0.0, 0.0, 0.0, 0.0, 0.0, 0.0, 0.0, 0.0, 0.0, 0.0, 0.0, 0.0, 0.0, 0.0, 0.0, 0.0, 0.0, 0.0, 0.0, 0.0, 0.0, 0.0, 0.0, 0.0, 0.0, 0.0, 0.0, 0.0, 0.0, 0.0, 0.0, 0.0, 0.0, 0.0, 0.0, 0.0, 0.0, 0.0, 0.0, 0.0, 0.0, 0.0, 0.0, 0.0, 0.0, 0.0, 0.0, 0.0, 0.0, 0.0, 0.0, 0.0, 0.0, 0.0, 0.0, 0.0, 0.0, 0.0, 0.0, 0.0, 0.0, 0.0, 0.0, 0.0, 0.0, 0.0, 0.0, 0.0, 0.0, 0.0, 0.0, 0.0, 0.0, 0.0, 0.0, 0.0, 0.0, 0.0, 0.0, 0.0, 0.0, 0.0, 0.0, 0.0, 0.0, 0.0, 0.0, 0.0, 0.0, 0.0, 0.0, 0.0, 0.0, 0.0, 0.0, 0.0, 0.0, 0.0, 0.0, 0.0, 0.0, 0.0, 0.0, 0.0, 0.0, 0.0, 0.0, 0.0, 0.0, 0.0, 0.0, 0.0, 0.0, 0.0, 0.0, 0.0, 0.0, 0.0, 0.0, 0.0, 0.0, 0.0, 0.0, 0.0, 0.0, 0.0, 0.0, 0.0, 0.0, 0.0, 0.0, 0.0, 0.0, 0.0, 0.0, 0.0, 0.0, 0.0, 0.0, 0.0, 0.0, 0.0, 0.0, 0.0, 0.0, 0.0, 0.0, 0.0, 0.0, 0.0, 0.0, 0.0, 0.0, 0.0, 0.0, 0.0, 0.0, 0.0, 0.0, 0.0, 0.0, 0.0, 0.0, 0.0, 0.0, 0.0, 0.0, 0.0, 0.0, 0.0, 0.0, 0.0, 0.0, 0.0, 0.0, 0.0, 0.0, 0.0, 0.0, 0.0, 0.0, 0.0, 0.0, 0.0, 0.0, 0.0, 0.0, 0.0, 0.0, 0.0, 0.0, 0.0, 0.0, 0.0, 0.0, 0.0, 0.0, 0.0, 0.0, 0.0, 0.0, 0.0, 0.0, 0.0, 0.0, 0.0, 0.0, 0.0, 0.0, 0.0, 0.0, 0.0, 0.0, 0.0, 0.0, 0.0, 0.0, 0.0, 0.0, 0.0, 0.0, 0.0, 0.0, 0.0, 0.0, 0.0, 0.0, 0.0, 0.0, 0.0, 0.0, 0.0, 0.0, 0.0, 0.0, 0.0, 0.0, 0.0, 0.0, 0.0, 0.0, 0.0, 0.0, 0.0, 0.0, 0.0, 0.0, 0.0, 0.0, 0.0, 0.0, 0.0, 0.0, 0.0, 0.0, 0.0, 0.0, 0.0, 0.0, 0.0, 0.0, 0.0, 0.0, 0.0, 0.0, 0.0, 0.0, 0.0, 0.0, 0.0, 0.0, 0.0, 0.0, 0.0, 0.0, 0.0, 0.0, 0.0, 0.0, 0.0, 0.0, 0.0, 0.0, 0.0, 0.0, 0.0, 0.0, 0.0, 0.0, 0.0, 0.0, 0.0, 0.0, 0.0, 0.0, 0.0, 0.0, 0.0, 0.0, 0.0, 0.0, 0.0, 0.0, 0.0, 0.0, 0.0, 0.0, 0.0, 0.0, 0.0, 0.0, 0.0, 0.0, 0.0, 0.0, 0.0, 0.0, 0.0, 0.0, 0.0, 0.0, 0.0, 0.0, 0.0, 0.0, 0.0, 0.0, 0.0, 0.0, 0.0, 0.0, 0.0, 0.0, 0.0, 0.0, 0.0, 0.0, 0.0, 0.0, 0.0, 0.0, 0.0, 0.0, 0.0, 0.0, 0.0, 0.0, 0.0, 0.0, 0.0, 0.0, 0.0, 0.0, 0.0, 0.0, 0.0, 0.0, 0.0, 0.0, 0.0, 0.0, 0.0, 0.0, 0.0, 0.0, 0.0, 0.0, 0.0, 0.0, 0.0, 0.0, 0.0, 0.0, 0.0, 0.0, 0.0, 0.0, 0.0, 0.0, 0.0, 0.0, 0.0, 0.0, 0.0, 0.0, 0.0, 0.0, 0.0, 0.0, 0.0, 0.0, 0.0, 0.0, 0.0, 0.0, 0.0, 0.0, 0.0, 0.0, 0.0, 0.0, 0.0, 0.0, 0.0, 0.0, 0.0, 0.0, 0.0, 0.0, 0.0, 0.0, 0.0, 0.0, 0.0, 0.0, 0.0, 0.0, 0.0, 0.0, 0.0, 0.0, 0.0, 0.0, 0.0, 0.0, 0.0, 0.0, 0.0, 0.0, 0.0, 0.0, 0.0, 0.0, 0.0, 0.0, 0.0, 0.0, 0.0, 0.0, 0.0, 0.0, 0.0, 0.0, 0.0, 0.0, 0.0, 0.0, 0.0, 0.0, 0.0, 0.0, 0.0, 0.0, 0.0, 0.0, 0.0, 0.0, 0.0, 0.0, 0.0, 0.0, 0.0, 0.0, 0.0, 0.0, 0.0, 0.0, 0.0, 0.0, 0.0, 0.0, 0.0, 0.0, 0.0, 0.0, 0.0, 0.0, 0.0, 0.0, 0.0, 0.0, 0.0, 0.0, 0.0, 0.0, 0.0, 0.0, 0.0, 0.0, 0.0, 0.0, 0.0, 0.0, 0.0, 0.0, 0.0, 0.0, 0.0, 0.0, 0.0, 0.0, 0.0, 0.0, 0.0, 0.0, 0.0, 0.0, 0.0, 0.0, 0.0, 0.0, 0.0, 0.0, 0.0, 0.0, 0.0, 0.0, 0.0, 0.0, 0.0, 0.0, 0.0, 0.0, 0.0, 0.0, 0.0, 0.0, 0.0, 0.0, 0.0, 0.0, 0.0, 0.0, 0.0, 0.0, 0.0, 0.0, 0.0, 0.0, 0.0, 0.0, 0.0, 0.0, 0.0, 0.0, 0.0, 0.0, 0.0, 0.0, 0.0, 0.0, 0.0, 0.0, 0.0, 0.0, 0.0, 0.0, 0.0, 0.0, 0.0, 0.0, 0.0, 0.0, 0.0, 0.0, 0.0, 0.0, 0.0, 0.0, 0.0, 0.0, 0.0, 0.0, 0.0, 0.0, 0.0, 0.0, 0.0, 0.0, 0.0, 0.0, 0.0, 0.0, 0.0, 0.0, 0.0, 0.0, 0.0, 0.0, 0.0, 0.0, 0.0, 0.0, 0.0, 0.0, 0.0, 0.0, 0.0, 0.0, 0.0, 0.0, 0.0, 0.0, 0.0, 0.0, 0.0, 0.0, 0.0, 0.0, 0.0, 0.0, 0.0, 0.0, 0.0, 0.0, 0.0, 0.0, 0.0, 0.0, 0.0, 0.0, 0.0, 0.0, 0.0, 0.0, 0.0, 0.0, 0.0, 0.0, 0.0, 0.0, 0.0, 0.0, 0.0, 0.0, 0.0, 0.0, 0.0, 0.0, 0.0, 0.0, 0.0, 0.0, 0.0, 0.0, 0.0, 0.0, 0.0, 0.0, 0.0, 0.0, 0.0, 0.0, 0.0, 0.0, 0.0, 0.0, 0.0, 0.0, 0.0, 0.0, 0.0, 0.0, 0.0, 0.0, 0.0, 0.0, 0.0, 0.0, 0.0, 0.0, 0.0, 0.0, 0.0, 0.0, 0.0, 0.0, 0.0, 0.0, 0.0, 0.0, 0.0, 0.0, 0.0, 0.0, 0.0])
me_circle.update()

# ---- objects
ob_circle = bpy.data.objects.new('Circle', me_circle)

# ---- transforms, parenting, visibility, modifiers, constraints
ob_circle.location = (0.0, 0.0, 0.0)
_m = ob_circle.modifiers.new('Auto Smooth', 'NODES')
_m.node_group = ng_auto_smooth
_gi = [s.identifier for s in ng_auto_smooth.interface.items_tree if s.item_type == 'SOCKET' and s.in_out == 'INPUT']
_m[_gi[1]] = 0.5236  # 'Angle'

# ---- collection membership
col_collection.objects.link(ob_circle)

# ---- scene / render settings (as saved in the file)
scene.frame_start = 1; scene.frame_end = 250; scene.frame_set(17)
scene.render.engine = 'CYCLES'
scene.cycles.sampling_pattern = 'TABULATED_SOBOL'
scene.view_settings.view_transform = 'Filmic'
bpy.context.view_layer.update()

# ---- added for rendering (the .blend has no active camera and no usable light): camera, sun
cam_auto = bpy.data.cameras.new('AutoCamera')
cam_auto.lens = 50.0
cam_auto.sensor_width = 36.0
cam_auto.clip_end = 1000.0
ob_auto_camera = bpy.data.objects.new('AutoCamera', cam_auto)
scene.collection.objects.link(ob_auto_camera)
ob_auto_camera.location = (1.30847, -1.57017, 1.05212)
ob_auto_camera.rotation_euler = (1.09748, -7.21219e-08, 0.694738)
scene.camera = ob_auto_camera
light_auto_sun = bpy.data.lights.new('AutoSun', 'SUN')
light_auto_sun.energy = 3.0
light_auto_sun.angle = 0.0523599
ob_auto_sun = bpy.data.objects.new('AutoSun', light_auto_sun)
scene.collection.objects.link(ob_auto_sun)
ob_auto_sun.rotation_euler = (0.872665, 0.174533, 0.523599)
bpy.context.view_layer.update()

